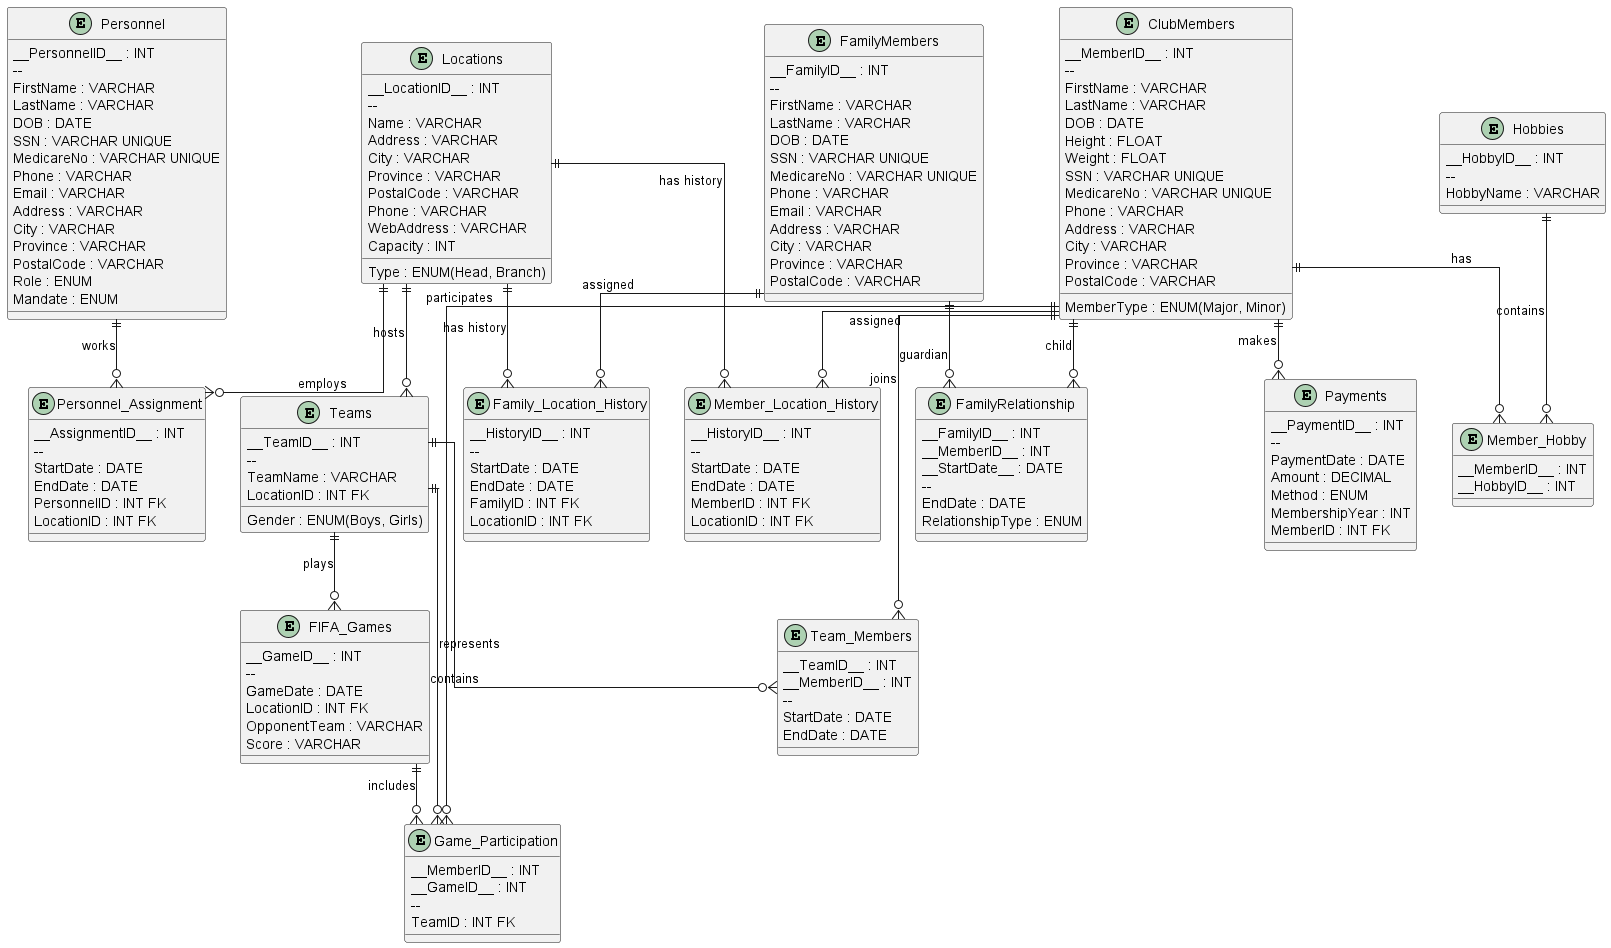

The diagram above was rendered by PlantUML. Its source (embedded in the PNG):
@startuml

skinparam linetype ortho

skinparam entity {
    BackgroundColor White
    BorderColor Black
}


'==============================
' ENTITIES
'==============================


entity Locations {

    __LocationID__ : INT
    --
    Name : VARCHAR
    Type : ENUM(Head, Branch)
    Address : VARCHAR
    City : VARCHAR
    Province : VARCHAR
    PostalCode : VARCHAR
    Phone : VARCHAR
    WebAddress : VARCHAR
    Capacity : INT
}



entity Personnel {

    __PersonnelID__ : INT
    --
    FirstName : VARCHAR
    LastName : VARCHAR
    DOB : DATE
    SSN : VARCHAR UNIQUE
    MedicareNo : VARCHAR UNIQUE
    Phone : VARCHAR
    Email : VARCHAR
    Address : VARCHAR
    City : VARCHAR
    Province : VARCHAR
    PostalCode : VARCHAR
    Role : ENUM
    Mandate : ENUM
}



entity Personnel_Assignment {

    __AssignmentID__ : INT
    --
    StartDate : DATE
    EndDate : DATE
    PersonnelID : INT FK
    LocationID : INT FK
}



entity ClubMembers {

    __MemberID__ : INT
    --
    FirstName : VARCHAR
    LastName : VARCHAR
    DOB : DATE
    Height : FLOAT
    Weight : FLOAT
    SSN : VARCHAR UNIQUE
    MedicareNo : VARCHAR UNIQUE
    Phone : VARCHAR
    Address : VARCHAR
    City : VARCHAR
    Province : VARCHAR
    PostalCode : VARCHAR
    MemberType : ENUM(Major, Minor)
}



entity Member_Location_History {

    __HistoryID__ : INT
    --
    StartDate : DATE
    EndDate : DATE
    MemberID : INT FK
    LocationID : INT FK
}



entity FamilyMembers {

    __FamilyID__ : INT
    --
    FirstName : VARCHAR
    LastName : VARCHAR
    DOB : DATE
    SSN : VARCHAR UNIQUE
    MedicareNo : VARCHAR UNIQUE
    Phone : VARCHAR
    Email : VARCHAR
    Address : VARCHAR
    City : VARCHAR
    Province : VARCHAR
    PostalCode : VARCHAR
}



entity Family_Location_History {

    __HistoryID__ : INT
    --
    StartDate : DATE
    EndDate : DATE
    FamilyID : INT FK
    LocationID : INT FK
}



entity FamilyRelationship {

    __FamilyID__ : INT
    __MemberID__ : INT
    __StartDate__ : DATE
    --
    EndDate : DATE
    RelationshipType : ENUM
}



entity Hobbies {

    __HobbyID__ : INT
    --
    HobbyName : VARCHAR
}



entity Member_Hobby {

    __MemberID__ : INT
    __HobbyID__ : INT
}



entity Payments {

    __PaymentID__ : INT
    --
    PaymentDate : DATE
    Amount : DECIMAL
    Method : ENUM
    MembershipYear : INT
    MemberID : INT FK
}



entity Teams {

    __TeamID__ : INT
    --
    TeamName : VARCHAR
    Gender : ENUM(Boys, Girls)
    LocationID : INT FK
}



entity Team_Members {

    __TeamID__ : INT
    __MemberID__ : INT
    --
    StartDate : DATE
    EndDate : DATE
}



entity FIFA_Games {

    __GameID__ : INT
    --
    GameDate : DATE
    LocationID : INT FK
    OpponentTeam : VARCHAR
    Score : VARCHAR
}



entity Game_Participation {

    __MemberID__ : INT
    __GameID__ : INT
    --
    TeamID : INT FK
}



'==============================
' RELATIONSHIPS
'==============================


' Location - Club Members
Locations ||--o{ Member_Location_History : "has history"

ClubMembers ||--o{ Member_Location_History : "assigned"



' Location - Personnel

Locations ||--o{ Personnel_Assignment : "employs"

Personnel ||--o{ Personnel_Assignment : "works"



' Location - Family Members

Locations ||--o{ Family_Location_History : "has history"

FamilyMembers ||--o{ Family_Location_History : "assigned"



' Family Relationship

FamilyMembers ||--o{ FamilyRelationship : "guardian"

ClubMembers ||--o{ FamilyRelationship : "child"



' Hobbies

ClubMembers ||--o{ Member_Hobby : "has"

Hobbies ||--o{ Member_Hobby : "contains"



' Payments

ClubMembers ||--o{ Payments : "makes"



' Teams

Locations ||--o{ Teams : "hosts"


ClubMembers ||--o{ Team_Members : "joins"

Teams ||--o{ Team_Members : "contains"



' FIFA Games

Teams ||--o{ FIFA_Games : "plays"

ClubMembers ||--o{ Game_Participation : "participates"

FIFA_Games ||--o{ Game_Participation : "includes"

Teams ||--o{ Game_Participation : "represents"



@enduml